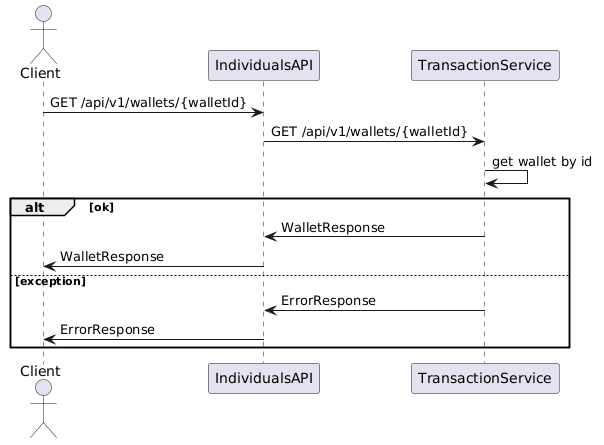

The diagram above was rendered by PlantUML. Its source (embedded in the PNG):
@startuml
actor Client
participant IndividualsAPI
participant TransactionService

Client -> IndividualsAPI: GET /api/v1/wallets/{walletId}
IndividualsAPI -> TransactionService: GET /api/v1/wallets/{walletId}
TransactionService -> TransactionService: get wallet by id
alt ok
    TransactionService -> IndividualsAPI: WalletResponse
    IndividualsAPI-> Client: WalletResponse
else exception
    TransactionService -> IndividualsAPI: ErrorResponse
    IndividualsAPI -> Client: ErrorResponse
end
@enduml